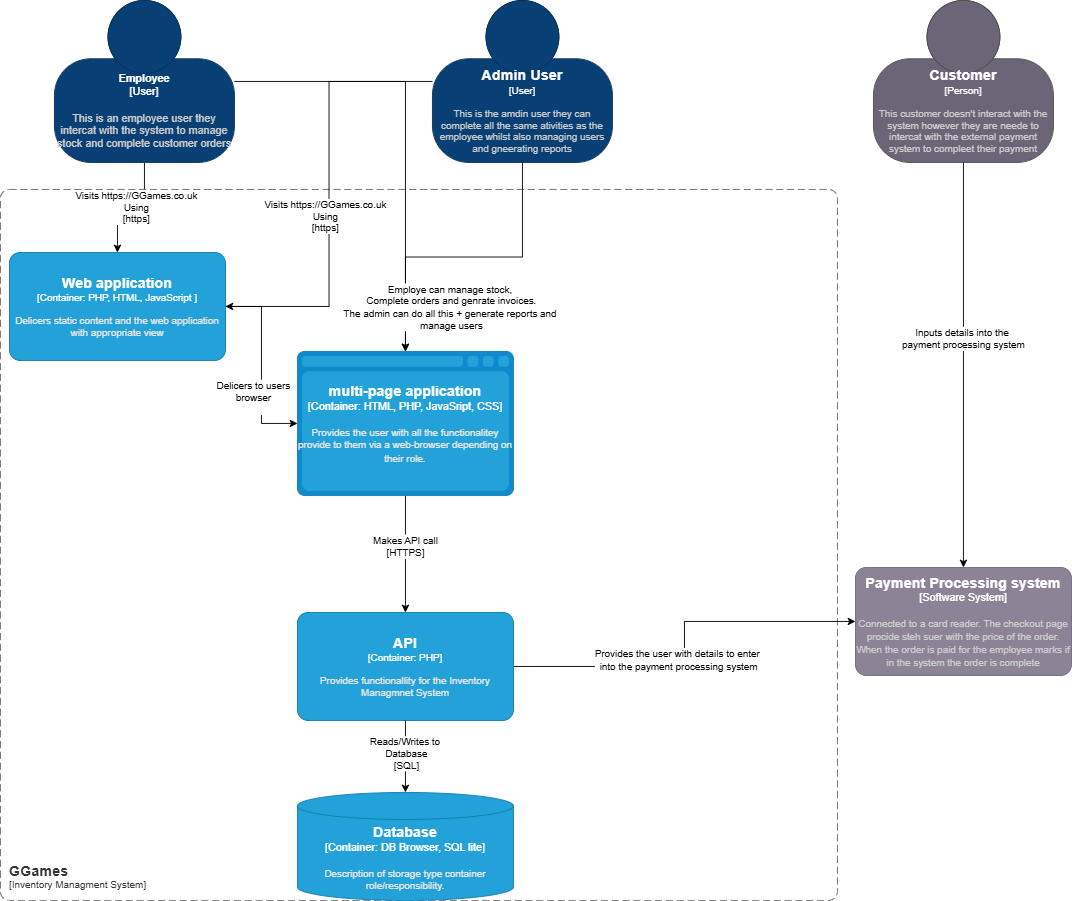

The diagram above was exported from draw.io. Its source (the exported page's mxGraphModel, read from the mxfile embedded in the PNG):
<mxGraphModel dx="2872" dy="1888" grid="1" gridSize="10" guides="1" tooltips="1" connect="1" arrows="1" fold="1" page="1" pageScale="1" pageWidth="480" pageHeight="480" math="0" shadow="0">
  <root>
    <mxCell id="0" />
    <mxCell id="1" parent="0" />
    <mxCell id="s6O_BMHLvrW5wArJdx9C-20" style="edgeStyle=orthogonalEdgeStyle;rounded=0;orthogonalLoop=1;jettySize=auto;html=1;" edge="1" parent="1" source="s6O_BMHLvrW5wArJdx9C-6" target="s6O_BMHLvrW5wArJdx9C-14">
      <mxGeometry relative="1" as="geometry" />
    </mxCell>
    <mxCell id="s6O_BMHLvrW5wArJdx9C-23" value="Visits https://GGames.co.uk&lt;div&gt;Using&lt;/div&gt;&lt;div&gt;[https]&lt;/div&gt;" style="edgeLabel;html=1;align=center;verticalAlign=middle;resizable=0;points=[];" vertex="1" connectable="0" parent="s6O_BMHLvrW5wArJdx9C-20">
      <mxGeometry x="0.5894" y="2" relative="1" as="geometry">
        <mxPoint x="18" y="-23" as="offset" />
      </mxGeometry>
    </mxCell>
    <object placeholders="1" c4Name="Employee" c4Type="User" c4Description="This is an employee user they intercat with the system to manage stock and complete customer orders" label="&lt;font style=&quot;font-size: 12px;&quot;&gt;&lt;b style=&quot;font-size: 12px;&quot;&gt;%c4Name%&lt;/b&gt;&lt;/font&gt;&lt;div style=&quot;font-size: 12px;&quot;&gt;[%c4Type%]&lt;/div&gt;&lt;br style=&quot;font-size: 12px;&quot;&gt;&lt;div style=&quot;font-size: 12px;&quot;&gt;&lt;font style=&quot;font-size: 12px;&quot;&gt;&lt;font color=&quot;#cccccc&quot; style=&quot;font-size: 12px;&quot;&gt;%c4Description%&lt;/font&gt;&lt;/font&gt;&lt;/div&gt;" id="s6O_BMHLvrW5wArJdx9C-6">
      <mxCell style="html=1;fontSize=12;dashed=0;whiteSpace=wrap;fillColor=#083F75;strokeColor=#06315C;fontColor=#ffffff;shape=mxgraph.c4.person2;align=center;metaEdit=1;points=[[0.5,0,0],[1,0.5,0],[1,0.75,0],[0.75,1,0],[0.5,1,0],[0.25,1,0],[0,0.75,0],[0,0.5,0]];resizable=0;" vertex="1" parent="1">
        <mxGeometry x="-770" y="-490" width="200" height="180" as="geometry" />
      </mxCell>
    </object>
    <object placeholders="1" c4Name="Admin User" c4Type="User" c4Description="This is the amdin user they can complete all the same ativities as the employee whilst also managing users and gneerating reports" label="&lt;font style=&quot;font-size: 16px&quot;&gt;&lt;b&gt;%c4Name%&lt;/b&gt;&lt;/font&gt;&lt;div&gt;[%c4Type%]&lt;/div&gt;&lt;br&gt;&lt;div&gt;&lt;font style=&quot;font-size: 11px&quot;&gt;&lt;font color=&quot;#cccccc&quot;&gt;%c4Description%&lt;/font&gt;&lt;/div&gt;" id="s6O_BMHLvrW5wArJdx9C-8">
      <mxCell style="html=1;fontSize=11;dashed=0;whiteSpace=wrap;fillColor=#083F75;strokeColor=#06315C;fontColor=#ffffff;shape=mxgraph.c4.person2;align=center;metaEdit=1;points=[[0.5,0,0],[1,0.5,0],[1,0.75,0],[0.75,1,0],[0.5,1,0],[0.25,1,0],[0,0.75,0],[0,0.5,0]];resizable=0;" vertex="1" parent="1">
        <mxGeometry x="-350" y="-490" width="200" height="180" as="geometry" />
      </mxCell>
    </object>
    <object placeholders="1" c4Name="Customer" c4Type="Person" c4Description="This customer doesn't interact with the system however they are neede to intercat with the external payment system to compleet their payment" label="&lt;font style=&quot;font-size: 16px&quot;&gt;&lt;b&gt;%c4Name%&lt;/b&gt;&lt;/font&gt;&lt;div&gt;[%c4Type%]&lt;/div&gt;&lt;br&gt;&lt;div&gt;&lt;font style=&quot;font-size: 11px&quot;&gt;&lt;font color=&quot;#cccccc&quot;&gt;%c4Description%&lt;/font&gt;&lt;/div&gt;" id="s6O_BMHLvrW5wArJdx9C-9">
      <mxCell style="html=1;fontSize=11;dashed=0;whiteSpace=wrap;fillColor=#6C6477;strokeColor=#4D4D4D;fontColor=#ffffff;shape=mxgraph.c4.person2;align=center;metaEdit=1;points=[[0.5,0,0],[1,0.5,0],[1,0.75,0],[0.75,1,0],[0.5,1,0],[0.25,1,0],[0,0.75,0],[0,0.5,0]];resizable=0;" vertex="1" parent="1">
        <mxGeometry x="140" y="-490" width="200" height="180" as="geometry" />
      </mxCell>
    </object>
    <object placeholders="1" c4Name="GGames" c4Type="SystemScopeBoundary" c4Application="Inventory Managment System" label="&lt;font style=&quot;font-size: 16px&quot;&gt;&lt;b&gt;&lt;div style=&quot;text-align: left&quot;&gt;%c4Name%&lt;/div&gt;&lt;/b&gt;&lt;/font&gt;&lt;div style=&quot;text-align: left&quot;&gt;[%c4Application%]&lt;/div&gt;" id="s6O_BMHLvrW5wArJdx9C-10">
      <mxCell style="rounded=1;fontSize=11;whiteSpace=wrap;html=1;dashed=1;arcSize=20;fillColor=none;strokeColor=#666666;fontColor=#333333;labelBackgroundColor=none;align=left;verticalAlign=bottom;labelBorderColor=none;spacingTop=0;spacing=10;dashPattern=8 4;metaEdit=1;rotatable=0;perimeter=rectanglePerimeter;noLabel=0;labelPadding=0;allowArrows=0;connectable=0;expand=0;recursiveResize=0;editable=1;pointerEvents=0;absoluteArcSize=1;points=[[0.25,0,0],[0.5,0,0],[0.75,0,0],[1,0.25,0],[1,0.5,0],[1,0.75,0],[0.75,1,0],[0.5,1,0],[0.25,1,0],[0,0.75,0],[0,0.5,0],[0,0.25,0]];" vertex="1" parent="1">
        <mxGeometry x="-830" y="-280" width="930" height="790" as="geometry" />
      </mxCell>
    </object>
    <mxCell id="s6O_BMHLvrW5wArJdx9C-46" style="edgeStyle=orthogonalEdgeStyle;rounded=0;orthogonalLoop=1;jettySize=auto;html=1;" edge="1" parent="1" source="s6O_BMHLvrW5wArJdx9C-14" target="s6O_BMHLvrW5wArJdx9C-16">
      <mxGeometry relative="1" as="geometry" />
    </mxCell>
    <mxCell id="s6O_BMHLvrW5wArJdx9C-52" value="Delicers to users&lt;div&gt;browser&lt;/div&gt;&lt;div&gt;&lt;br&gt;&lt;/div&gt;" style="edgeLabel;html=1;align=center;verticalAlign=middle;resizable=0;points=[];" vertex="1" connectable="0" parent="s6O_BMHLvrW5wArJdx9C-46">
      <mxGeometry x="0.1238" relative="1" as="geometry">
        <mxPoint x="-10" y="23" as="offset" />
      </mxGeometry>
    </mxCell>
    <object placeholders="1" c4Name="Web application" c4Type="Container" c4Technology="PHP, HTML, JavaScript " c4Description="Delicers static content and the web application with appropriate view" label="&lt;font style=&quot;font-size: 16px&quot;&gt;&lt;b&gt;%c4Name%&lt;/b&gt;&lt;/font&gt;&lt;div&gt;[%c4Type%: %c4Technology%]&lt;/div&gt;&lt;br&gt;&lt;div&gt;&lt;font style=&quot;font-size: 11px&quot;&gt;&lt;font color=&quot;#E6E6E6&quot;&gt;%c4Description%&lt;/font&gt;&lt;/div&gt;" id="s6O_BMHLvrW5wArJdx9C-14">
      <mxCell style="rounded=1;whiteSpace=wrap;html=1;fontSize=11;labelBackgroundColor=none;fillColor=#23A2D9;fontColor=#ffffff;align=center;arcSize=10;strokeColor=#0E7DAD;metaEdit=1;resizable=0;points=[[0.25,0,0],[0.5,0,0],[0.75,0,0],[1,0.25,0],[1,0.5,0],[1,0.75,0],[0.75,1,0],[0.5,1,0],[0.25,1,0],[0,0.75,0],[0,0.5,0],[0,0.25,0]];" vertex="1" parent="1">
        <mxGeometry x="-820" y="-210" width="240" height="120" as="geometry" />
      </mxCell>
    </object>
    <mxCell id="s6O_BMHLvrW5wArJdx9C-28" style="edgeStyle=orthogonalEdgeStyle;rounded=0;orthogonalLoop=1;jettySize=auto;html=1;" edge="1" parent="1" source="s6O_BMHLvrW5wArJdx9C-16" target="s6O_BMHLvrW5wArJdx9C-18">
      <mxGeometry relative="1" as="geometry" />
    </mxCell>
    <mxCell id="s6O_BMHLvrW5wArJdx9C-51" value="Makes API call&lt;div&gt;[HTTPS]&lt;/div&gt;" style="edgeLabel;html=1;align=center;verticalAlign=middle;resizable=0;points=[];" vertex="1" connectable="0" parent="s6O_BMHLvrW5wArJdx9C-28">
      <mxGeometry x="-0.1385" y="-1" relative="1" as="geometry">
        <mxPoint as="offset" />
      </mxGeometry>
    </mxCell>
    <object placeholders="1" c4Name="multi-page application" c4Type="Container" c4Technology="HTML, PHP, JavaSript, CSS" c4Description="Provides the user with all the functionalitey provide to them via a web-browser depending on their role." label="&lt;font style=&quot;font-size: 16px&quot;&gt;&lt;b&gt;%c4Name%&lt;/b&gt;&lt;/font&gt;&lt;div&gt;[%c4Type%:&amp;nbsp;%c4Technology%]&lt;/div&gt;&lt;br&gt;&lt;div&gt;&lt;font style=&quot;font-size: 11px&quot;&gt;&lt;font color=&quot;#E6E6E6&quot;&gt;%c4Description%&lt;/font&gt;&lt;/div&gt;" id="s6O_BMHLvrW5wArJdx9C-16">
      <mxCell style="shape=mxgraph.c4.webBrowserContainer2;whiteSpace=wrap;html=1;boundedLbl=1;rounded=0;labelBackgroundColor=none;strokeColor=#118ACD;fillColor=#23A2D9;strokeColor=#118ACD;strokeColor2=#0E7DAD;fontSize=12;fontColor=#ffffff;align=center;metaEdit=1;points=[[0.5,0,0],[1,0.25,0],[1,0.5,0],[1,0.75,0],[0.5,1,0],[0,0.75,0],[0,0.5,0],[0,0.25,0]];resizable=0;" vertex="1" parent="1">
        <mxGeometry x="-500" y="-100" width="240" height="160" as="geometry" />
      </mxCell>
    </object>
    <mxCell id="s6O_BMHLvrW5wArJdx9C-36" style="edgeStyle=orthogonalEdgeStyle;rounded=0;orthogonalLoop=1;jettySize=auto;html=1;" edge="1" parent="1" source="s6O_BMHLvrW5wArJdx9C-18" target="s6O_BMHLvrW5wArJdx9C-33">
      <mxGeometry relative="1" as="geometry" />
    </mxCell>
    <mxCell id="s6O_BMHLvrW5wArJdx9C-37" value="Provides the user with details to enter&lt;div&gt;&amp;nbsp;into the payment processing system&lt;/div&gt;" style="edgeLabel;html=1;align=center;verticalAlign=middle;resizable=0;points=[];" vertex="1" connectable="0" parent="s6O_BMHLvrW5wArJdx9C-36">
      <mxGeometry x="-0.1563" y="8" relative="1" as="geometry">
        <mxPoint as="offset" />
      </mxGeometry>
    </mxCell>
    <object placeholders="1" c4Name="API" c4Type="Container" c4Technology="PHP" c4Description="Provides functionallity for the Inventory Managmnet System" label="&lt;font style=&quot;font-size: 16px&quot;&gt;&lt;b&gt;%c4Name%&lt;/b&gt;&lt;/font&gt;&lt;div&gt;[%c4Type%: %c4Technology%]&lt;/div&gt;&lt;br&gt;&lt;div&gt;&lt;font style=&quot;font-size: 11px&quot;&gt;&lt;font color=&quot;#E6E6E6&quot;&gt;%c4Description%&lt;/font&gt;&lt;/div&gt;" id="s6O_BMHLvrW5wArJdx9C-18">
      <mxCell style="rounded=1;whiteSpace=wrap;html=1;fontSize=11;labelBackgroundColor=none;fillColor=#23A2D9;fontColor=#ffffff;align=center;arcSize=10;strokeColor=#0E7DAD;metaEdit=1;resizable=0;points=[[0.25,0,0],[0.5,0,0],[0.75,0,0],[1,0.25,0],[1,0.5,0],[1,0.75,0],[0.75,1,0],[0.5,1,0],[0.25,1,0],[0,0.75,0],[0,0.5,0],[0,0.25,0]];" vertex="1" parent="1">
        <mxGeometry x="-500" y="190" width="240" height="120" as="geometry" />
      </mxCell>
    </object>
    <object placeholders="1" c4Name="Database" c4Type="Container" c4Technology="DB Browser, SQL lite" c4Description="Description of storage type container role/responsibility." label="&lt;font style=&quot;font-size: 16px&quot;&gt;&lt;b&gt;%c4Name%&lt;/b&gt;&lt;/font&gt;&lt;div&gt;[%c4Type%:&amp;nbsp;%c4Technology%]&lt;/div&gt;&lt;br&gt;&lt;div&gt;&lt;font style=&quot;font-size: 11px&quot;&gt;&lt;font color=&quot;#E6E6E6&quot;&gt;%c4Description%&lt;/font&gt;&lt;/div&gt;" id="s6O_BMHLvrW5wArJdx9C-19">
      <mxCell style="shape=cylinder3;size=15;whiteSpace=wrap;html=1;boundedLbl=1;rounded=0;labelBackgroundColor=none;fillColor=#23A2D9;fontSize=12;fontColor=#ffffff;align=center;strokeColor=#0E7DAD;metaEdit=1;points=[[0.5,0,0],[1,0.25,0],[1,0.5,0],[1,0.75,0],[0.5,1,0],[0,0.75,0],[0,0.5,0],[0,0.25,0]];resizable=0;" vertex="1" parent="1">
        <mxGeometry x="-500" y="390" width="240" height="120" as="geometry" />
      </mxCell>
    </object>
    <mxCell id="s6O_BMHLvrW5wArJdx9C-31" style="edgeStyle=orthogonalEdgeStyle;rounded=0;orthogonalLoop=1;jettySize=auto;html=1;" edge="1" parent="1" source="s6O_BMHLvrW5wArJdx9C-18" target="s6O_BMHLvrW5wArJdx9C-19">
      <mxGeometry relative="1" as="geometry" />
    </mxCell>
    <mxCell id="s6O_BMHLvrW5wArJdx9C-32" value="Reads/Writes to&amp;nbsp;&lt;div&gt;Database&lt;/div&gt;&lt;div&gt;[SQL]&lt;/div&gt;" style="edgeLabel;html=1;align=center;verticalAlign=middle;resizable=0;points=[];" vertex="1" connectable="0" parent="s6O_BMHLvrW5wArJdx9C-31">
      <mxGeometry x="-0.0667" y="1" relative="1" as="geometry">
        <mxPoint x="-1" y="-1" as="offset" />
      </mxGeometry>
    </mxCell>
    <object placeholders="1" c4Name="Payment Processing system" c4Type="Software System" c4Description="Connected to a card reader. The checkout page procide steh suer with the price of the order. When the order is paid for the employee marks if in the system the order is complete" label="&lt;font style=&quot;font-size: 16px&quot;&gt;&lt;b&gt;%c4Name%&lt;/b&gt;&lt;/font&gt;&lt;div&gt;[%c4Type%]&lt;/div&gt;&lt;br&gt;&lt;div&gt;&lt;font style=&quot;font-size: 11px&quot;&gt;&lt;font color=&quot;#cccccc&quot;&gt;%c4Description%&lt;/font&gt;&lt;/div&gt;" id="s6O_BMHLvrW5wArJdx9C-33">
      <mxCell style="rounded=1;whiteSpace=wrap;html=1;labelBackgroundColor=none;fillColor=#8C8496;fontColor=#ffffff;align=center;arcSize=10;strokeColor=#736782;metaEdit=1;resizable=0;points=[[0.25,0,0],[0.5,0,0],[0.75,0,0],[1,0.25,0],[1,0.5,0],[1,0.75,0],[0.75,1,0],[0.5,1,0],[0.25,1,0],[0,0.75,0],[0,0.5,0],[0,0.25,0]];" vertex="1" parent="1">
        <mxGeometry x="120" y="140" width="240" height="120" as="geometry" />
      </mxCell>
    </object>
    <mxCell id="s6O_BMHLvrW5wArJdx9C-38" style="edgeStyle=orthogonalEdgeStyle;rounded=0;orthogonalLoop=1;jettySize=auto;html=1;entryX=0.5;entryY=0;entryDx=0;entryDy=0;entryPerimeter=0;" edge="1" parent="1" source="s6O_BMHLvrW5wArJdx9C-9" target="s6O_BMHLvrW5wArJdx9C-33">
      <mxGeometry relative="1" as="geometry" />
    </mxCell>
    <mxCell id="s6O_BMHLvrW5wArJdx9C-39" value="Inputs details into the&amp;nbsp;&lt;div&gt;payment processing system&lt;/div&gt;" style="edgeLabel;html=1;align=center;verticalAlign=middle;resizable=0;points=[];" vertex="1" connectable="0" parent="s6O_BMHLvrW5wArJdx9C-38">
      <mxGeometry x="-0.1319" y="-1" relative="1" as="geometry">
        <mxPoint y="1" as="offset" />
      </mxGeometry>
    </mxCell>
    <mxCell id="s6O_BMHLvrW5wArJdx9C-44" style="edgeStyle=orthogonalEdgeStyle;rounded=0;orthogonalLoop=1;jettySize=auto;html=1;entryX=1;entryY=0.5;entryDx=0;entryDy=0;entryPerimeter=0;" edge="1" parent="1" source="s6O_BMHLvrW5wArJdx9C-8" target="s6O_BMHLvrW5wArJdx9C-14">
      <mxGeometry relative="1" as="geometry" />
    </mxCell>
    <mxCell id="s6O_BMHLvrW5wArJdx9C-45" value="Visits https://GGames.co.uk&lt;div&gt;Using&lt;/div&gt;&lt;div&gt;[https]&lt;/div&gt;" style="edgeLabel;html=1;align=center;verticalAlign=middle;resizable=0;points=[];" vertex="1" connectable="0" parent="1">
      <mxGeometry x="-470" y="-250.33333333333326" as="geometry" />
    </mxCell>
    <mxCell id="s6O_BMHLvrW5wArJdx9C-47" style="edgeStyle=orthogonalEdgeStyle;rounded=0;orthogonalLoop=1;jettySize=auto;html=1;entryX=0.5;entryY=0;entryDx=0;entryDy=0;entryPerimeter=0;" edge="1" parent="1" source="s6O_BMHLvrW5wArJdx9C-6" target="s6O_BMHLvrW5wArJdx9C-16">
      <mxGeometry relative="1" as="geometry" />
    </mxCell>
    <mxCell id="s6O_BMHLvrW5wArJdx9C-49" style="edgeStyle=orthogonalEdgeStyle;rounded=0;orthogonalLoop=1;jettySize=auto;html=1;entryX=0.5;entryY=0;entryDx=0;entryDy=0;entryPerimeter=0;" edge="1" parent="1" source="s6O_BMHLvrW5wArJdx9C-8" target="s6O_BMHLvrW5wArJdx9C-16">
      <mxGeometry relative="1" as="geometry" />
    </mxCell>
    <mxCell id="s6O_BMHLvrW5wArJdx9C-50" value="Employe can manage stock,&amp;nbsp;&lt;div&gt;Complete orders and genrate invoices.&lt;/div&gt;&lt;div&gt;The admin can do all this + generate reports and&amp;nbsp;&lt;/div&gt;&lt;div&gt;manage users&lt;/div&gt;" style="edgeLabel;html=1;align=center;verticalAlign=middle;resizable=0;points=[];" vertex="1" connectable="0" parent="s6O_BMHLvrW5wArJdx9C-49">
      <mxGeometry x="0.4667" y="9" relative="1" as="geometry">
        <mxPoint x="41" y="41" as="offset" />
      </mxGeometry>
    </mxCell>
  </root>
</mxGraphModel>